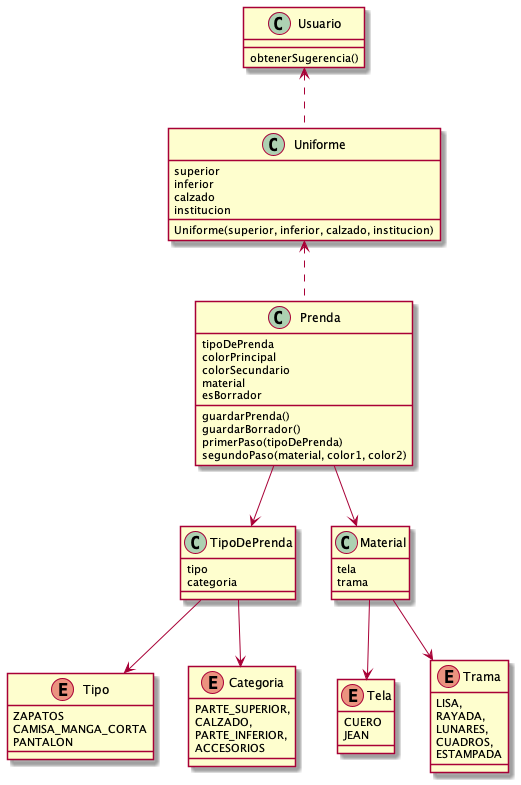

The diagram above was rendered by PlantUML. Its source (embedded in the PNG):
@startuml

class Prenda {
    tipoDePrenda
    colorPrincipal
    colorSecundario
    material
    esBorrador

    guardarPrenda()
    guardarBorrador()
    primerPaso(tipoDePrenda)
    segundoPaso(material, color1, color2)
}

class TipoDePrenda {
    tipo
    categoria
}

enum Tipo {
    ZAPATOS
    CAMISA_MANGA_CORTA
    PANTALON
}

enum Categoria {
    PARTE_SUPERIOR,
    CALZADO,
    PARTE_INFERIOR,
    ACCESORIOS
}

class Material {
    tela
    trama
}

enum Tela {
    CUERO
    JEAN
}

enum Trama {
    LISA,
    RAYADA,
    LUNARES,
    CUADROS,
    ESTAMPADA
}

Prenda --> TipoDePrenda
Prenda --> Material

Material --> Tela
Material --> Trama

TipoDePrenda --> Tipo
TipoDePrenda --> Categoria


'============= UNIFORME ===============
class Uniforme {
    superior
    inferior
    calzado
    institucion

    Uniforme(superior, inferior, calzado, institucion)
}

class Usuario {
    obtenerSugerencia()
}

Uniforme <.. Prenda
Usuario <.. Uniforme
@enduml